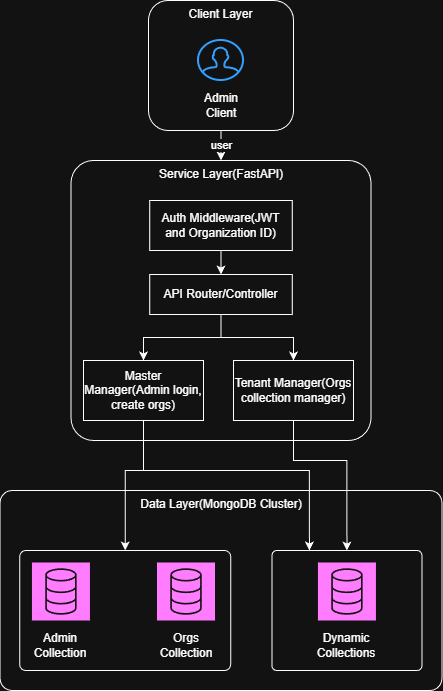

The diagram above was exported from draw.io. Its source (the exported page's mxGraphModel, read from the mxfile embedded in the PNG):
<mxGraphModel dx="1042" dy="623" grid="1" gridSize="10" guides="1" tooltips="1" connect="1" arrows="1" fold="1" page="1" pageScale="1" pageWidth="1169" pageHeight="827" math="0" shadow="0">
  <root>
    <mxCell id="0" />
    <mxCell id="1" parent="0" />
    <mxCell id="8mQjOOtRODs3nESOUaeJ-13" edge="1" parent="1" source="8mQjOOtRODs3nESOUaeJ-1" style="edgeStyle=orthogonalEdgeStyle;rounded=0;orthogonalLoop=1;jettySize=auto;html=1;exitX=0.5;exitY=1;exitDx=0;exitDy=0;entryX=0.5;entryY=0;entryDx=0;entryDy=0;" target="8mQjOOtRODs3nESOUaeJ-7" value="user">
      <mxGeometry relative="1" as="geometry" />
    </mxCell>
    <mxCell id="8mQjOOtRODs3nESOUaeJ-1" parent="1" style="rounded=1;whiteSpace=wrap;html=1;verticalAlign=top;align=center;" value="Client Layer" vertex="1">
      <mxGeometry height="130" width="145" x="465" y="120" as="geometry" />
    </mxCell>
    <mxCell id="8mQjOOtRODs3nESOUaeJ-6" parent="1" style="text;html=1;whiteSpace=wrap;strokeColor=none;fillColor=none;align=center;verticalAlign=middle;rounded=0;" value="Admin Client" vertex="1">
      <mxGeometry height="30" width="60" x="507.5" y="210" as="geometry" />
    </mxCell>
    <mxCell id="8mQjOOtRODs3nESOUaeJ-7" parent="1" style="rounded=1;whiteSpace=wrap;html=1;arcSize=8;verticalAlign=top;" value="Service Layer(FastAPI)" vertex="1">
      <mxGeometry height="280" width="300" x="387.5" y="280" as="geometry" />
    </mxCell>
    <mxCell id="8mQjOOtRODs3nESOUaeJ-14" edge="1" parent="1" source="8mQjOOtRODs3nESOUaeJ-8" style="edgeStyle=orthogonalEdgeStyle;rounded=0;orthogonalLoop=1;jettySize=auto;html=1;exitX=0.5;exitY=1;exitDx=0;exitDy=0;entryX=0.5;entryY=0;entryDx=0;entryDy=0;" target="8mQjOOtRODs3nESOUaeJ-10">
      <mxGeometry relative="1" as="geometry" />
    </mxCell>
    <mxCell id="8mQjOOtRODs3nESOUaeJ-8" parent="1" style="rounded=0;whiteSpace=wrap;html=1;verticalAlign=middle;" value="Auth Middleware(JWT and Organization ID)" vertex="1">
      <mxGeometry height="50" width="142.5" x="466.25" y="320" as="geometry" />
    </mxCell>
    <mxCell id="8mQjOOtRODs3nESOUaeJ-21" edge="1" parent="1" source="8mQjOOtRODs3nESOUaeJ-10" style="edgeStyle=orthogonalEdgeStyle;rounded=0;orthogonalLoop=1;jettySize=auto;html=1;exitX=0.5;exitY=1;exitDx=0;exitDy=0;entryX=0.5;entryY=0;entryDx=0;entryDy=0;" target="8mQjOOtRODs3nESOUaeJ-19">
      <mxGeometry relative="1" as="geometry" />
    </mxCell>
    <mxCell id="8mQjOOtRODs3nESOUaeJ-22" edge="1" parent="1" source="8mQjOOtRODs3nESOUaeJ-10" style="edgeStyle=orthogonalEdgeStyle;rounded=0;orthogonalLoop=1;jettySize=auto;html=1;exitX=0.5;exitY=1;exitDx=0;exitDy=0;entryX=0.5;entryY=0;entryDx=0;entryDy=0;" target="8mQjOOtRODs3nESOUaeJ-20">
      <mxGeometry relative="1" as="geometry" />
    </mxCell>
    <mxCell id="8mQjOOtRODs3nESOUaeJ-10" parent="1" style="rounded=0;whiteSpace=wrap;html=1;" value="API Router/Controller" vertex="1">
      <mxGeometry height="40" width="142.5" x="466.25" y="394" as="geometry" />
    </mxCell>
    <mxCell id="8mQjOOtRODs3nESOUaeJ-12" parent="1" style="rounded=1;whiteSpace=wrap;html=1;verticalAlign=top;arcSize=6;" value="Data Layer(MongoDB Cluster)" vertex="1">
      <mxGeometry height="200" width="441.88" x="316.56" y="610" as="geometry" />
    </mxCell>
    <mxCell id="8mQjOOtRODs3nESOUaeJ-18" parent="1" style="html=1;verticalLabelPosition=bottom;align=center;labelBackgroundColor=#ffffff;verticalAlign=top;strokeWidth=2;strokeColor=#0080F0;shadow=0;dashed=0;shape=mxgraph.ios7.icons.user;" value="" vertex="1">
      <mxGeometry height="40" width="45.05" x="514.97" y="160" as="geometry" />
    </mxCell>
    <mxCell id="8mQjOOtRODs3nESOUaeJ-34" edge="1" parent="1" source="8mQjOOtRODs3nESOUaeJ-19" style="edgeStyle=orthogonalEdgeStyle;rounded=0;orthogonalLoop=1;jettySize=auto;html=1;exitX=0.5;exitY=1;exitDx=0;exitDy=0;entryX=0.25;entryY=0;entryDx=0;entryDy=0;" target="8mQjOOtRODs3nESOUaeJ-30">
      <mxGeometry relative="1" as="geometry">
        <Array as="points">
          <mxPoint x="460" y="590" />
          <mxPoint x="626" y="590" />
        </Array>
      </mxGeometry>
    </mxCell>
    <mxCell id="8mQjOOtRODs3nESOUaeJ-35" edge="1" parent="1" source="8mQjOOtRODs3nESOUaeJ-19" style="edgeStyle=orthogonalEdgeStyle;rounded=0;orthogonalLoop=1;jettySize=auto;html=1;exitX=0.5;exitY=1;exitDx=0;exitDy=0;entryX=0.5;entryY=0;entryDx=0;entryDy=0;" target="8mQjOOtRODs3nESOUaeJ-23">
      <mxGeometry relative="1" as="geometry">
        <Array as="points">
          <mxPoint x="460" y="590" />
          <mxPoint x="442" y="590" />
        </Array>
      </mxGeometry>
    </mxCell>
    <mxCell id="8mQjOOtRODs3nESOUaeJ-19" parent="1" style="rounded=0;whiteSpace=wrap;html=1;" value="Master Manager(Admin login, create orgs)" vertex="1">
      <mxGeometry height="60" width="120" x="400" y="480" as="geometry" />
    </mxCell>
    <mxCell id="8mQjOOtRODs3nESOUaeJ-33" edge="1" parent="1" source="8mQjOOtRODs3nESOUaeJ-20" style="edgeStyle=orthogonalEdgeStyle;rounded=0;orthogonalLoop=1;jettySize=auto;html=1;exitX=0.5;exitY=1;exitDx=0;exitDy=0;entryX=0.5;entryY=0;entryDx=0;entryDy=0;" target="8mQjOOtRODs3nESOUaeJ-30">
      <mxGeometry relative="1" as="geometry">
        <Array as="points">
          <mxPoint x="610" y="580" />
          <mxPoint x="663" y="580" />
        </Array>
      </mxGeometry>
    </mxCell>
    <mxCell id="8mQjOOtRODs3nESOUaeJ-20" parent="1" style="rounded=0;whiteSpace=wrap;html=1;" value="Tenant Manager(Orgs collection manager)" vertex="1">
      <mxGeometry height="60" width="120" x="550" y="480" as="geometry" />
    </mxCell>
    <mxCell id="8mQjOOtRODs3nESOUaeJ-23" parent="1" style="rounded=1;whiteSpace=wrap;html=1;arcSize=5;" value="" vertex="1">
      <mxGeometry height="120" width="211" x="336.19" y="670" as="geometry" />
    </mxCell>
    <mxCell id="8mQjOOtRODs3nESOUaeJ-26" parent="1" style="sketch=0;points=[[0,0,0],[0.25,0,0],[0.5,0,0],[0.75,0,0],[1,0,0],[0,1,0],[0.25,1,0],[0.5,1,0],[0.75,1,0],[1,1,0],[0,0.25,0],[0,0.5,0],[0,0.75,0],[1,0.25,0],[1,0.5,0],[1,0.75,0]];outlineConnect=0;fontColor=#232F3E;fillColor=#C925D1;strokeColor=#ffffff;dashed=0;verticalLabelPosition=bottom;verticalAlign=top;align=center;html=1;fontSize=12;fontStyle=0;aspect=fixed;shape=mxgraph.aws4.resourceIcon;resIcon=mxgraph.aws4.database;" value="" vertex="1">
      <mxGeometry height="58" width="58" x="348.44" y="682" as="geometry" />
    </mxCell>
    <mxCell id="8mQjOOtRODs3nESOUaeJ-27" parent="1" style="sketch=0;points=[[0,0,0],[0.25,0,0],[0.5,0,0],[0.75,0,0],[1,0,0],[0,1,0],[0.25,1,0],[0.5,1,0],[0.75,1,0],[1,1,0],[0,0.25,0],[0,0.5,0],[0,0.75,0],[1,0.25,0],[1,0.5,0],[1,0.75,0]];outlineConnect=0;fontColor=#232F3E;fillColor=#C925D1;strokeColor=#ffffff;dashed=0;verticalLabelPosition=bottom;verticalAlign=top;align=center;html=1;fontSize=12;fontStyle=0;aspect=fixed;shape=mxgraph.aws4.resourceIcon;resIcon=mxgraph.aws4.database;" value="" vertex="1">
      <mxGeometry height="58" width="58" x="473.49999999999994" y="682" as="geometry" />
    </mxCell>
    <mxCell id="8mQjOOtRODs3nESOUaeJ-28" parent="1" style="text;html=1;whiteSpace=wrap;strokeColor=none;fillColor=none;align=center;verticalAlign=middle;rounded=0;" value="Admin Collection" vertex="1">
      <mxGeometry height="30" width="60" x="347.44" y="750" as="geometry" />
    </mxCell>
    <mxCell id="8mQjOOtRODs3nESOUaeJ-29" parent="1" style="text;html=1;whiteSpace=wrap;strokeColor=none;fillColor=none;align=center;verticalAlign=middle;rounded=0;" value="Orgs Collection" vertex="1">
      <mxGeometry height="30" width="60" x="472.49999999999994" y="750" as="geometry" />
    </mxCell>
    <mxCell id="8mQjOOtRODs3nESOUaeJ-30" parent="1" style="rounded=1;whiteSpace=wrap;html=1;arcSize=4;" value="" vertex="1">
      <mxGeometry height="120" width="150" x="588.44" y="670" as="geometry" />
    </mxCell>
    <mxCell id="8mQjOOtRODs3nESOUaeJ-31" parent="1" style="sketch=0;points=[[0,0,0],[0.25,0,0],[0.5,0,0],[0.75,0,0],[1,0,0],[0,1,0],[0.25,1,0],[0.5,1,0],[0.75,1,0],[1,1,0],[0,0.25,0],[0,0.5,0],[0,0.75,0],[1,0.25,0],[1,0.5,0],[1,0.75,0]];outlineConnect=0;fontColor=#232F3E;fillColor=#C925D1;strokeColor=#ffffff;dashed=0;verticalLabelPosition=bottom;verticalAlign=top;align=center;html=1;fontSize=12;fontStyle=0;aspect=fixed;shape=mxgraph.aws4.resourceIcon;resIcon=mxgraph.aws4.database;" value="" vertex="1">
      <mxGeometry height="58" width="58" x="634.44" y="682" as="geometry" />
    </mxCell>
    <mxCell id="8mQjOOtRODs3nESOUaeJ-32" parent="1" style="text;html=1;whiteSpace=wrap;strokeColor=none;fillColor=none;align=center;verticalAlign=middle;rounded=0;" value="Dynamic Collections" vertex="1">
      <mxGeometry height="30" width="60" x="633.44" y="750" as="geometry" />
    </mxCell>
  </root>
</mxGraphModel>